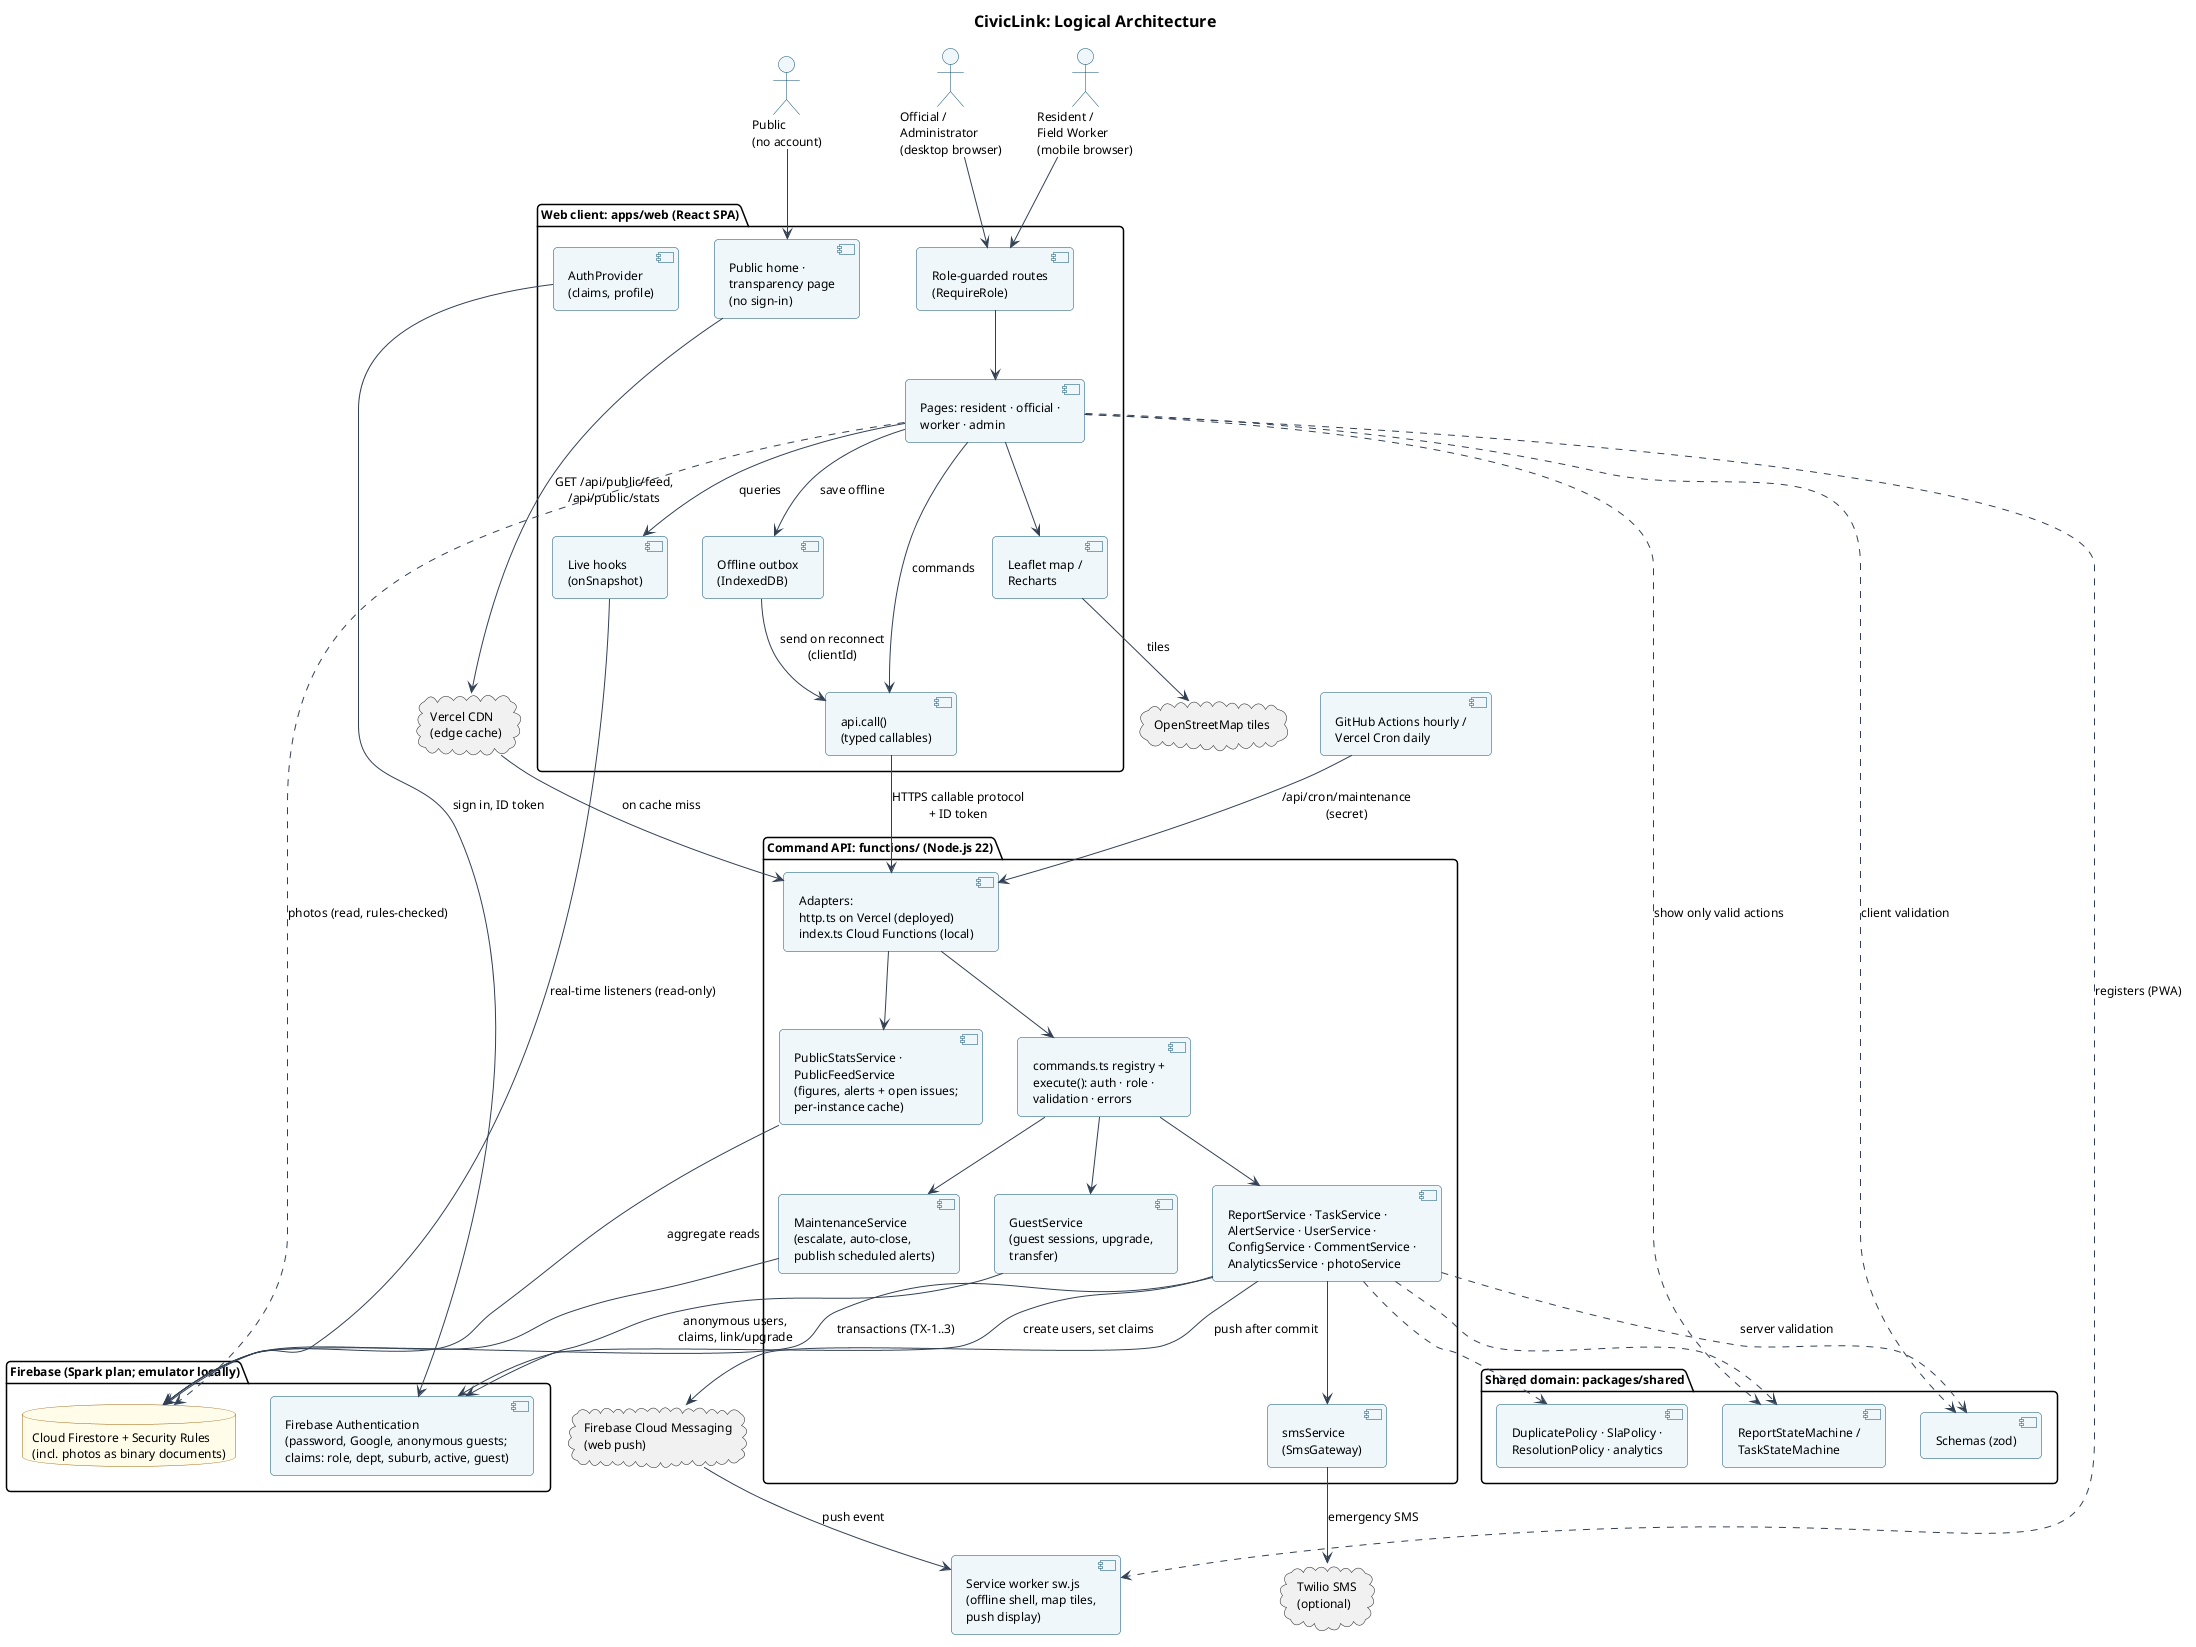

The diagram above was rendered by PlantUML. Its source (embedded in the PNG):
@startuml architecture
!include _style.iuml
title CivicLink: Logical Architecture

actor "Resident /\nField Worker\n(mobile browser)" as M
actor "Official /\nAdministrator\n(desktop browser)" as D
actor "Public\n(no account)" as PUB

package "Web client: apps/web (React SPA)" {
  [Role-guarded routes\n(RequireRole)] as Routes
  [Pages: resident · official ·\nworker · admin] as Pages
  [AuthProvider\n(claims, profile)] as AuthP
  [api.call()\n(typed callables)] as Api
  [Live hooks\n(onSnapshot)] as Hooks
  [Leaflet map /\nRecharts] as Viz
  [Offline outbox\n(IndexedDB)] as Outbox
  [Public home ·\ntransparency page\n(no sign-in)] as Transp
}

package "Shared domain: packages/shared" as Shared {
  [Schemas (zod)] as Sch
  [ReportStateMachine /\nTaskStateMachine] as SMs
  [DuplicatePolicy · SlaPolicy ·\nResolutionPolicy · analytics] as Pol
}

package "Command API: functions/ (Node.js 22)" {
  [Adapters:\nhttp.ts on Vercel (deployed)\nindex.ts Cloud Functions (local)] as Adapt
  [commands.ts registry +\nexecute(): auth · role ·\nvalidation · errors] as Cmd
  [ReportService · TaskService ·\nAlertService · UserService ·\nConfigService · CommentService ·\nAnalyticsService · photoService] as Svc
  [MaintenanceService\n(escalate, auto-close,\npublish scheduled alerts)] as Sched
  [PublicStatsService ·\nPublicFeedService\n(figures, alerts + open issues;\nper-instance cache)] as Stats
  [GuestService\n(guest sessions, upgrade,\ntransfer)] as Guest
  [smsService\n(SmsGateway)] as Sms
}
package "Firebase (Spark plan; emulator locally)" {
  [Firebase Authentication\n(password, Google, anonymous guests;\nclaims: role, dept, suburb, active, guest)] as Auth
  database "Cloud Firestore + Security Rules\n(incl. photos as binary documents)" as FS
}
[GitHub Actions hourly /\nVercel Cron daily] as Cron
cloud "OpenStreetMap tiles" as OSM
cloud "Firebase Cloud Messaging\n(web push)" as FCM
[Service worker sw.js\n(offline shell, map tiles,\npush display)] as SW
cloud "Vercel CDN\n(edge cache)" as CDN
cloud "Twilio SMS\n(optional)" as TW

M --> Routes
D --> Routes
Routes --> Pages
Pages --> Api : commands
Pages --> Hooks : queries
Pages --> Viz
AuthP --> Auth : sign in, ID token
Api --> Adapt : HTTPS callable protocol\n+ ID token
Adapt --> Cmd
Cron --> Adapt : /api/cron/maintenance\n(secret)
Hooks --> FS : real-time listeners (read-only)
Pages ..> FS : photos (read, rules-checked)
Viz --> OSM : tiles
Cmd --> Svc
Svc --> FS : transactions (TX-1..3)
Svc --> Auth : create users, set claims
Cmd --> Sched
Sched --> FS
Svc --> FCM : push after commit
FCM --> SW : push event
Pages ..> SW : registers (PWA)
Pages --> Outbox : save offline
Outbox --> Api : send on reconnect\n(clientId)
PUB --> Transp
Transp --> CDN : GET /api/public/feed,\n/api/public/stats
CDN --> Adapt : on cache miss
Adapt --> Stats
Stats --> FS : aggregate reads
Cmd --> Guest
Guest --> Auth : anonymous users,\nclaims, link/upgrade
Svc --> Sms
Sms --> TW : emergency SMS
Pages ..> Sch : client validation
Svc ..> Sch : server validation
Svc ..> SMs
Svc ..> Pol
Pages ..> SMs : show only valid actions
@enduml